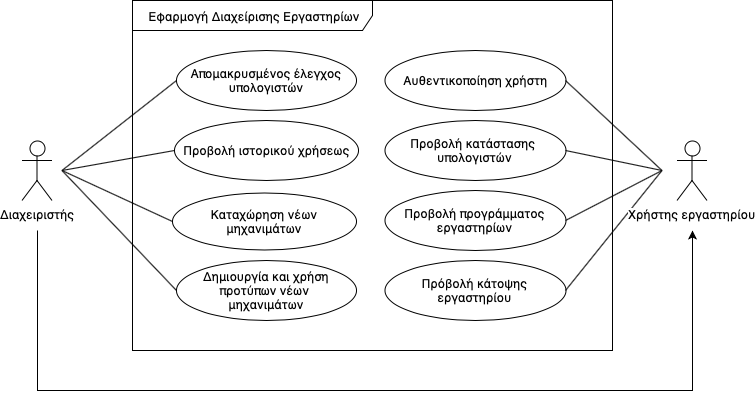

The diagram above was exported from draw.io. Its source (the exported page's mxGraphModel, read from the mxfile embedded in the PNG):
<mxGraphModel dx="1158" dy="780" grid="1" gridSize="10" guides="1" tooltips="1" connect="1" arrows="1" fold="1" page="1" pageScale="1" pageWidth="827" pageHeight="1169" math="0" shadow="0">
  <root>
    <mxCell id="0" />
    <mxCell id="1" parent="0" />
    <mxCell id="kbfJU--uO1mTlAlO3pWn-4" value="Εφαρμογή Διαχείρισης Εργαστηρίων&lt;br&gt;" style="shape=umlFrame;whiteSpace=wrap;html=1;width=240;height=30;" vertex="1" parent="1">
      <mxGeometry x="148" y="30" width="480" height="350" as="geometry" />
    </mxCell>
    <mxCell id="vnD4aNZH1FLK5qdlLTSm-7" style="edgeStyle=orthogonalEdgeStyle;rounded=0;orthogonalLoop=1;jettySize=auto;html=1;" parent="1" edge="1">
      <mxGeometry relative="1" as="geometry">
        <mxPoint x="707.5" y="260" as="targetPoint" />
        <Array as="points">
          <mxPoint x="52.5" y="420" />
          <mxPoint x="707.5" y="420" />
        </Array>
        <mxPoint x="52.5" y="260" as="sourcePoint" />
      </mxGeometry>
    </mxCell>
    <mxCell id="vnD4aNZH1FLK5qdlLTSm-1" value="Διαχειριστής" style="shape=umlActor;verticalLabelPosition=bottom;labelBackgroundColor=#ffffff;verticalAlign=top;html=1;outlineConnect=0;" parent="1" vertex="1">
      <mxGeometry x="37.5" y="170" width="30" height="60" as="geometry" />
    </mxCell>
    <mxCell id="vnD4aNZH1FLK5qdlLTSm-10" value="Προβολή προγράμματος εργαστηρίων" style="ellipse;whiteSpace=wrap;html=1;" parent="1" vertex="1">
      <mxGeometry x="400" y="220" width="181" height="60" as="geometry" />
    </mxCell>
    <mxCell id="vnD4aNZH1FLK5qdlLTSm-11" value="Πρόβολή κάτοψης εργαστηρίου" style="ellipse;whiteSpace=wrap;html=1;" parent="1" vertex="1">
      <mxGeometry x="400" y="290" width="181" height="60" as="geometry" />
    </mxCell>
    <mxCell id="vnD4aNZH1FLK5qdlLTSm-12" value="Προβολή κατάστασης&amp;nbsp; υπολογιστών" style="ellipse;whiteSpace=wrap;html=1;" parent="1" vertex="1">
      <mxGeometry x="400" y="150" width="181" height="60" as="geometry" />
    </mxCell>
    <mxCell id="vnD4aNZH1FLK5qdlLTSm-13" value="Απομακρυσμένος έλεγχος υπολογιστών" style="ellipse;whiteSpace=wrap;html=1;" parent="1" vertex="1">
      <mxGeometry x="191.5" y="80" width="180" height="60" as="geometry" />
    </mxCell>
    <mxCell id="vnD4aNZH1FLK5qdlLTSm-14" value="Προβολή ιστορικού χρήσεως" style="ellipse;whiteSpace=wrap;html=1;" parent="1" vertex="1">
      <mxGeometry x="190" y="150" width="184" height="60" as="geometry" />
    </mxCell>
    <mxCell id="vnD4aNZH1FLK5qdlLTSm-15" value="Δημιουργία και χρήση προτύπων νέων &lt;br&gt;μηχανιμάτων" style="ellipse;whiteSpace=wrap;html=1;" parent="1" vertex="1">
      <mxGeometry x="192" y="290" width="180" height="60" as="geometry" />
    </mxCell>
    <mxCell id="vnD4aNZH1FLK5qdlLTSm-16" value="Καταχώρηση νέων μηχανιμάτων" style="ellipse;whiteSpace=wrap;html=1;" parent="1" vertex="1">
      <mxGeometry x="188" y="222" width="184" height="57" as="geometry" />
    </mxCell>
    <mxCell id="vnD4aNZH1FLK5qdlLTSm-17" value="" style="endArrow=none;html=1;entryX=0;entryY=0.5;entryDx=0;entryDy=0;" parent="1" target="vnD4aNZH1FLK5qdlLTSm-13" edge="1">
      <mxGeometry width="50" height="50" relative="1" as="geometry">
        <mxPoint x="77.5" y="200" as="sourcePoint" />
        <mxPoint x="157.5" y="130" as="targetPoint" />
      </mxGeometry>
    </mxCell>
    <mxCell id="vnD4aNZH1FLK5qdlLTSm-18" value="" style="endArrow=none;html=1;entryX=0;entryY=0.5;entryDx=0;entryDy=0;" parent="1" target="vnD4aNZH1FLK5qdlLTSm-14" edge="1">
      <mxGeometry width="50" height="50" relative="1" as="geometry">
        <mxPoint x="77.5" y="200" as="sourcePoint" />
        <mxPoint x="167.5" y="140" as="targetPoint" />
      </mxGeometry>
    </mxCell>
    <mxCell id="vnD4aNZH1FLK5qdlLTSm-19" value="" style="endArrow=none;html=1;entryX=0;entryY=0.5;entryDx=0;entryDy=0;" parent="1" target="vnD4aNZH1FLK5qdlLTSm-16" edge="1">
      <mxGeometry width="50" height="50" relative="1" as="geometry">
        <mxPoint x="77.5" y="200" as="sourcePoint" />
        <mxPoint x="177.5" y="150" as="targetPoint" />
      </mxGeometry>
    </mxCell>
    <mxCell id="vnD4aNZH1FLK5qdlLTSm-20" value="" style="endArrow=none;html=1;entryX=0;entryY=0.5;entryDx=0;entryDy=0;" parent="1" target="vnD4aNZH1FLK5qdlLTSm-15" edge="1">
      <mxGeometry width="50" height="50" relative="1" as="geometry">
        <mxPoint x="77.5" y="200" as="sourcePoint" />
        <mxPoint x="187.5" y="160" as="targetPoint" />
      </mxGeometry>
    </mxCell>
    <mxCell id="vnD4aNZH1FLK5qdlLTSm-21" value="" style="endArrow=none;html=1;exitX=1;exitY=0.5;exitDx=0;exitDy=0;" parent="1" source="vnD4aNZH1FLK5qdlLTSm-11" edge="1">
      <mxGeometry width="50" height="50" relative="1" as="geometry">
        <mxPoint x="427.5" y="195" as="sourcePoint" />
        <mxPoint x="677.5" y="200" as="targetPoint" />
      </mxGeometry>
    </mxCell>
    <mxCell id="vnD4aNZH1FLK5qdlLTSm-23" value="" style="endArrow=none;html=1;entryX=1;entryY=0.5;entryDx=0;entryDy=0;" parent="1" target="vnD4aNZH1FLK5qdlLTSm-12" edge="1">
      <mxGeometry width="50" height="50" relative="1" as="geometry">
        <mxPoint x="677.5" y="200" as="sourcePoint" />
        <mxPoint x="497.5" y="165" as="targetPoint" />
      </mxGeometry>
    </mxCell>
    <mxCell id="vnD4aNZH1FLK5qdlLTSm-24" value="Αυθεντικοποίηση χρήστη" style="ellipse;whiteSpace=wrap;html=1;" parent="1" vertex="1">
      <mxGeometry x="400" y="80" width="181" height="60" as="geometry" />
    </mxCell>
    <mxCell id="vnD4aNZH1FLK5qdlLTSm-25" value="" style="endArrow=none;html=1;entryX=1;entryY=0.5;entryDx=0;entryDy=0;" parent="1" target="vnD4aNZH1FLK5qdlLTSm-24" edge="1">
      <mxGeometry width="50" height="50" relative="1" as="geometry">
        <mxPoint x="677.5" y="200" as="sourcePoint" />
        <mxPoint x="637.5" y="165" as="targetPoint" />
      </mxGeometry>
    </mxCell>
    <mxCell id="vnD4aNZH1FLK5qdlLTSm-3" value="Χρήστης εργαστηρίου" style="shape=umlActor;verticalLabelPosition=bottom;labelBackgroundColor=#ffffff;verticalAlign=top;html=1;outlineConnect=0;" parent="1" vertex="1">
      <mxGeometry x="692.5" y="170" width="30" height="60" as="geometry" />
    </mxCell>
    <mxCell id="kbfJU--uO1mTlAlO3pWn-1" value="" style="endArrow=none;html=1;exitX=1;exitY=0.5;exitDx=0;exitDy=0;" edge="1" parent="1" source="vnD4aNZH1FLK5qdlLTSm-10">
      <mxGeometry width="50" height="50" relative="1" as="geometry">
        <mxPoint x="537.5" y="248" as="sourcePoint" />
        <mxPoint x="677.5" y="200" as="targetPoint" />
      </mxGeometry>
    </mxCell>
  </root>
</mxGraphModel>